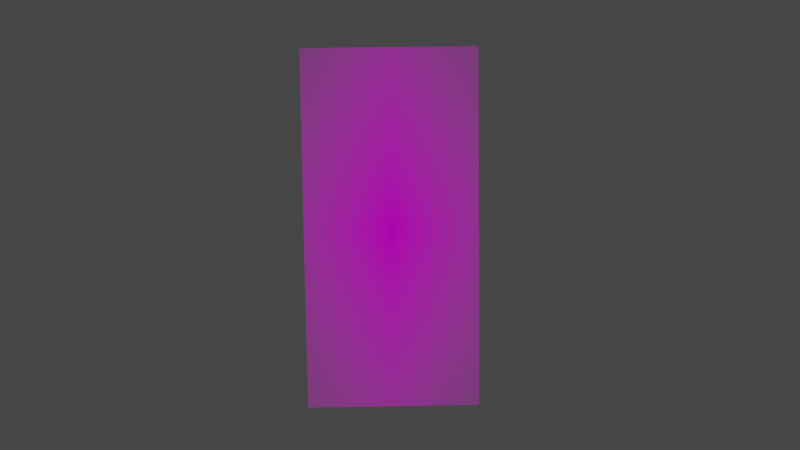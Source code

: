 # Source: Knight.blend  (saved by Blender 2.80.75; exported with 4.5.12 LTS)
import bpy
from mathutils import Matrix  # noqa: F401  (used for matrix-valued properties, if any)

bpy.ops.wm.read_factory_settings(use_empty=True)
scene = bpy.context.scene
scene.name = 'Scene'

# ---- collections
col_collection = bpy.data.collections.new('Collection'); scene.collection.children.link(col_collection)

# ---- images (referenced by path relative to the original .blend; pixels are not part of the script)
import os
ASSET_DIR = os.environ.get("B2B_ASSET_DIR", "")  # directory of the original .blend (textures are referenced by path, not embedded)
HERE = os.path.dirname(os.path.abspath(__file__))  # packed textures are extracted next to this script under _unpacked/

def load_image(name, relpath, width, height, colorspace="sRGB"):
    """Load a texture the original file referenced (path relative to the .blend, or extracted next to this script)."""
    p = next((c for c in (os.path.join(HERE, relpath), os.path.join(ASSET_DIR, relpath)) if relpath and os.path.exists(c)), "")
    if p:
        img = bpy.data.images.load(p, check_existing=True)
        img.name = name
    else:  # same state as the original file: an image datablock whose file is absent (Cycles renders it pink)
        img = bpy.data.images.new(name, width, height)
        img.source = "FILE"
        img.filepath = "//" + (relpath or name)
    img.colorspace_settings.name = colorspace
    return img
img_knight_jpg = load_image('knight.jpg', 'knight.jpg', 1024, 1024, 'sRGB')

# ---- materials (node trees are filled in below, after node groups)
mat_knight = bpy.data.materials.new('knight')
mat_knight.use_transparent_shadow = False

# ---- node groups
ng_auto_smooth = bpy.data.node_groups.new('Auto Smooth', 'GeometryNodeTree')
_s = ng_auto_smooth.interface.new_socket(name='Geometry', in_out='OUTPUT', socket_type='NodeSocketGeometry')
_s = ng_auto_smooth.interface.new_socket(name='Geometry', in_out='INPUT', socket_type='NodeSocketGeometry')
_s = ng_auto_smooth.interface.new_socket(name='Angle', in_out='INPUT', socket_type='NodeSocketFloat')
_s.subtype = 'ANGLE'
_s.min_value = 0.0
_s.max_value = 3.142
ng_auto_smooth.is_modifier = True
_N = ng_auto_smooth.nodes; _L = ng_auto_smooth.links
n0 = _N.new('NodeGroupOutput'); n0.name = 'Group Output'; n0.location = (480, -100)
n1 = _N.new('NodeGroupInput'); n1.name = 'Group Input'; n1.location = (-420, -300)
n2 = _N.new('NodeGroupInput'); n2.name = 'Group Input.001'; n2.location = (-60, -100)
n3 = _N.new('GeometryNodeSetShadeSmooth'); n3.name = 'Set Shade Smooth'; n3.location = (120, -100)
n3.domain = 'EDGE'
n4 = _N.new('GeometryNodeSetShadeSmooth'); n4.name = 'Set Shade Smooth.001'; n4.location = (300, -100)
n5 = _N.new('GeometryNodeInputMeshEdgeAngle'); n5.name = 'Edge Angle'; n5.location = (-420, -220)
n6 = _N.new('GeometryNodeInputEdgeSmooth'); n6.name = 'Is Edge Smooth'; n6.location = (-60, -160)
n7 = _N.new('GeometryNodeInputShadeSmooth'); n7.name = 'Is Face Smooth'; n7.location = (-240, -340)
n8 = _N.new('FunctionNodeBooleanMath'); n8.name = 'Boolean Math'; n8.location = (-60, -220)
n9 = _N.new('FunctionNodeCompare'); n9.name = 'Compare'; n9.location = (-240, -180)
n9.operation = 'LESS_EQUAL'
_L.new(n5.outputs[0], n9.inputs[0])
_L.new(n4.outputs[0], n0.inputs[0])
_L.new(n1.outputs[1], n9.inputs[1])
_L.new(n9.outputs[0], n8.inputs[0])
_L.new(n7.outputs[0], n8.inputs[1])
_L.new(n2.outputs[0], n3.inputs[0])
_L.new(n6.outputs[0], n3.inputs[1])
_L.new(n3.outputs[0], n4.inputs[0])
_L.new(n8.outputs[0], n3.inputs[2])
n0.is_active_output = True

# ---- material node trees
mat_knight.use_nodes = True; mat_knight.node_tree.nodes.clear()
_N = mat_knight.node_tree.nodes; _L = mat_knight.node_tree.links
n0 = _N.new('ShaderNodeOutputMaterial'); n0.name = 'Material Output'; n0.location = (300, 300)
n1 = _N.new('ShaderNodeTexImage'); n1.name = 'Image Texture'; n1.location = (-400, 60)
n1.image = img_knight_jpg
n1.extension = 'CLIP'
n2 = _N.new('ShaderNodeBsdfDiffuse'); n2.name = 'Diffuse BSDF'; n2.location = (-200, 60)
n3 = _N.new('ShaderNodeBsdfTransparent'); n3.name = 'Transparent BSDF'; n3.location = (-200, 240)
n4 = _N.new('ShaderNodeMixShader'); n4.name = 'Mix Shader'; n4.location = (0, 300)
_L.new(n1.outputs[0], n2.inputs[0])
_L.new(n1.outputs[1], n4.inputs[0])
_L.new(n3.outputs[0], n4.inputs[1])
_L.new(n2.outputs[0], n4.inputs[2])
_L.new(n4.outputs[0], n0.inputs[0])
n0.is_active_output = True

# ---- world
world_world = bpy.data.worlds.new('World'); scene.world = world_world
world_world.use_nodes = True; world_world.node_tree.nodes.clear()
_N = world_world.node_tree.nodes; _L = world_world.node_tree.links
n0 = _N.new('ShaderNodeOutputWorld'); n0.name = 'World Output'; n0.location = (300, 300)
n1 = _N.new('ShaderNodeBackground'); n1.name = 'Background'; n1.location = (10, 300)
n1.inputs[0].default_value = (0.05088, 0.05088, 0.05088, 1.0)
_L.new(n1.outputs[0], n0.inputs[0])
n0.is_active_output = True
world_world.color = (0.05088, 0.05088, 0.05088)
world_world.use_sun_shadow = False
world_world.sun_shadow_jitter_overblur = 0.0

# ---- cameras
cam_camera = bpy.data.cameras.new('Camera')
cam_camera.clip_end = 100.0
cam_camera.ortho_scale = 7.314

# ---- lights
light_light = bpy.data.lights.new('Light', 'POINT')
light_light.transmission_factor = 0.0
light_light.energy = 1000.0
light_light.shadow_soft_size = 0.1
light_light.shadow_maximum_resolution = 0.006
light_light.use_absolute_resolution = True

# ---- meshes
me_cube = bpy.data.meshes.new('Cube')
me_cube.from_pydata([(-0.015, -0.002665, 0.06816), (-0.015, -0.007087, 0.07866), (-0.015, -0.001322, 0.06898), (-0.015, -0.005425, 0.08066), (0.015, -0.002665, 0.06816), (0.015, -0.007087, 0.07866), (0.015, -0.001322, 0.06898), (0.015, -0.005425, 0.08066)], [], [(0, 1, 3, 2), (2, 3, 7, 6), (6, 7, 5, 4), (4, 5, 1, 0), (2, 6, 4, 0), (7, 3, 1, 5)])
_uv = me_cube.uv_layers.new(name='UVMap')
_uv.uv.foreach_set('vector', [0.375, 0.0, 0.625, 0.0, 0.625, 0.25, 0.375, 0.25, 0.375, 0.25, 0.625, 0.25, 0.625, 0.5, 0.375, 0.5, 0.375, 0.5, 0.625, 0.5, 0.625, 0.75, 0.375, 0.75, 0.375, 0.75, 0.625, 0.75, 0.625, 1.0, 0.375, 1.0, 0.125, 0.5, 0.375, 0.5, 0.375, 0.75, 0.125, 0.75, 0.625, 0.5, 0.875, 0.5, 0.875, 0.75, 0.625, 0.75])
me_cube.use_remesh_preserve_volume = False
me_cube.use_remesh_preserve_attributes = False
me_cube.use_mirror_vertex_groups = False
me_cube.update()
me_knight = bpy.data.meshes.new('knight')
me_knight.from_pydata([(-0.2412, -0.5, 0.0), (0.2412, -0.5, 0.0), (-0.2412, 0.5, 0.0), (0.2412, 0.5, 0.0)], [], [(0, 1, 3, 2)])
_uv = me_knight.uv_layers.new(name='UVMap')
_uv.uv.foreach_set('vector', [0.0, 0.0, 1.0, 0.0, 1.0, 1.0, 0.0, 1.0])
me_knight.materials.append(mat_knight)
me_knight.use_remesh_preserve_volume = False
me_knight.use_remesh_preserve_attributes = False
me_knight.use_mirror_vertex_groups = False
me_knight.update()
me_knight_mesh = bpy.data.meshes.new('Knight Mesh')
me_knight_mesh.from_pydata([(2.302e-10, 0.01725, 0.0066), (0.0122, 0.0122, 0.0066), (0.01725, 1.9e-09, 0.0066), (0.0122, -0.0122, 0.0066), (-5.391e-09, -0.01725, 0.0066), (0.0, 0.0147, 0.02074), (0.009458, 0.01039, 0.02074), (0.01376, 3.023e-07, 0.02074), (0.009458, -0.01039, 0.02074), (0.0, -0.0147, 0.02074), (2.764e-10, 0.0184, 0.01074), (0.01301, 0.01301, 0.01074), (0.0184, 1.742e-09, 0.01074), (0.01301, -0.01301, 0.01074), (-5.82e-09, -0.0184, 0.01074), (-8.584e-10, 0.01875, 0.0), (0.0, 0.01905, 0.005683), (0.01347, 0.01347, 0.005683), (0.01326, 0.01326, 0.0), (0.01905, 1.438e-09, 0.005683), (0.01875, 7.183e-10, 0.0), (0.01347, -0.01347, 0.005683), (0.01326, -0.01326, 0.0), (-6.206e-09, -0.01905, 0.005683), (-6.114e-09, -0.01875, 0.0), (0.0, 0.0134, 0.01714), (0.009474, 0.009472, 0.01714), (0.0134, 2.162e-07, 0.01714), (0.009474, -0.009472, 0.01714), (0.0, -0.0134, 0.01714), (0.0, 0.01198, 0.0222), (0.008918, 0.008474, 0.0222), (0.01243, 3.021e-07, 0.0222), (0.008918, -0.008473, 0.0222), (0.0, -0.01198, 0.0222), (0.0, 0.01713, 0.0251), (0.005405, 0.01212, 0.0251), (0.01042, 3.025e-07, 0.02382), (0.005405, -0.01212, 0.0251), (0.0, -0.01713, 0.0251), (0.0, 0.001849, 0.05153), (0.004073, -0.001121, 0.05153), (0.007044, -0.008292, 0.05153), (0.004073, -0.01546, 0.05153), (0.0, -0.01843, 0.05153), (0.0, 0.003097, 0.0521), (0.004265, 0.0001195, 0.05364), (0.007438, -0.006186, 0.058), (0.004265, -0.01249, 0.06237), (0.0, -0.0151, 0.06418), (0.0, 0.004297, 0.05244), (0.004746, 0.002383, 0.05543), (0.008435, -0.001799, 0.06332), (0.004746, -0.00598, 0.07385), (0.0, -0.008534, 0.07385), (0.0, 0.005513, 0.05248), (0.004342, 0.004505, 0.05535), (0.007545, 0.002955, 0.06296), (0.004342, -0.0001068, 0.07353), (0.0, 3.841e-05, 0.07353), (0.0, 0.008972, 0.05283), (0.004321, 0.008425, 0.0555), (0.007502, 0.006885, 0.06305), (0.004321, 0.005345, 0.07349), (0.0, 0.005164, 0.07345), (0.0, 0.01233, 0.05286), (0.003594, 0.01214, 0.05453), (0.005945, 0.011, 0.06011), (0.003594, 0.00986, 0.0676), (0.0, 0.009388, 0.06801), (0.0, 0.01792, 0.05289), (0.001235, 0.01846, 0.05388), (0.001913, 0.01831, 0.05681), (0.000643, 0.01881, 0.05872), (0.0, 0.01718, 0.06117), (0.002373, -0.007257, 0.07385), (0.002171, -3.422e-05, 0.07353), (0.004265, -0.0004559, 0.07874), (0.004746, -0.00598, 0.07385), (0.002373, -0.007257, 0.07385), (0.002094, -0.0003833, 0.07874), (0.004361, -0.001558, 0.07833), (0.002149, -0.001754, 0.07833), (0.0, 0.01865, 0.05457), (0.0, 0.019, 0.05872), (0.005645, 0.001139, 0.06923), (0.005664, 0.005995, 0.06911), (0.00467, 0.0002072, 0.07244), (0.004856, 0.005604, 0.07078), (0.005648, 0.002118, 0.06923), (0.00469, 0.0009555, 0.07142), (0.005054, 0.001891, 0.0693), (0.00507, 0.005585, 0.06918), (0.0043, 0.005213, 0.07073), (0.004141, 0.000784, 0.07134)], [], [(19, 20, 18, 17), (3, 2, 12, 13), (14, 4, 3, 13), (27, 12, 11, 26), (29, 14, 13, 28), (12, 2, 1, 11), (4, 23, 21, 3), (3, 21, 19, 2), (21, 22, 20, 19), (26, 11, 10, 25), (28, 13, 12, 27), (23, 24, 22, 21), (1, 17, 16, 0), (2, 19, 17, 1), (11, 1, 0, 10), (17, 18, 15, 16), (8, 28, 27, 7), (6, 26, 25, 5), (9, 29, 28, 8), (7, 27, 26, 6), (7, 6, 31, 32), (9, 8, 33, 34), (6, 5, 30, 31), (8, 7, 32, 33), (33, 32, 37, 38), (32, 31, 36, 37), (34, 33, 38, 39), (31, 30, 35, 36), (36, 35, 40, 41), (38, 37, 42, 43), (37, 36, 41, 42), (39, 38, 43, 44), (41, 40, 45, 46), (43, 42, 47, 48), (42, 41, 46, 47), (44, 43, 48, 49), (46, 45, 50, 51), (48, 47, 52, 53), (47, 46, 51, 52), (49, 48, 53, 75, 54), (51, 50, 55, 56), (53, 52, 57, 85, 87, 58), (52, 51, 56, 57), (53, 58, 77, 81, 78), (59, 76, 58, 63, 64), (56, 55, 60, 61), (85, 57, 62, 86, 89), (57, 56, 61, 62), (62, 61, 66, 67), (64, 63, 68, 69), (61, 60, 65, 66), (63, 88, 86, 62, 67, 68), (67, 66, 71, 72), (69, 68, 73, 74), (66, 65, 70, 71), (68, 67, 72, 73), (72, 71, 73), (54, 75, 76, 59), (82, 81, 77, 80), (58, 76, 80, 77), (76, 75, 79, 82, 80), (75, 53, 78, 79), (79, 78, 81, 82), (18, 20, 22, 24, 15), (73, 71, 83, 84), (73, 84, 74), (71, 70, 83), (88, 90, 94, 93), (58, 87, 90, 88, 63), (87, 85, 89, 90), (94, 91, 92, 93), (90, 89, 91, 94), (86, 88, 93, 92), (89, 86, 92, 91)])
_uv = me_knight_mesh.uv_layers.new(name='UVMap')
_uv.uv.foreach_set('vector', [0.75, 0.5334, 0.9725, 0.25, 0.9073, 0.4073, 0.875, 0.5334, 0.625, 0.6766, 0.75, 0.6766, 0.75, 0.7749, 0.625, 0.7749, 0.5, 0.7749, 0.5, 0.6766, 0.625, 0.6766, 0.625, 0.7749, 0.75, 0.9117, 0.75, 0.7749, 0.875, 0.7749, 0.875, 0.9117, 0.5, 0.9117, 0.5, 0.7749, 0.625, 0.7749, 0.625, 0.9117, 0.75, 0.7749, 0.75, 0.6766, 0.875, 0.6766, 0.875, 0.7749, 0.5, 0.6766, 0.5, 0.5334, 0.625, 0.5334, 0.625, 0.6766, 0.625, 0.6766, 0.625, 0.5334, 0.75, 0.5334, 0.75, 0.6766, 0.625, 0.5334, 0.9073, 0.09268, 0.9725, 0.25, 0.75, 0.5334, 0.875, 0.9117, 0.875, 0.7749, 0.9999, 0.7749, 0.9984, 0.9117, 0.625, 0.9117, 0.625, 0.7749, 0.75, 0.7749, 0.75, 0.9117, 0.5, 0.5334, 0.75, 0.02751, 0.9073, 0.09268, 0.625, 0.5334, 0.875, 0.6766, 0.875, 0.5334, 1.0, 0.5334, 1.0, 0.6766, 0.75, 0.6766, 0.75, 0.5334, 0.875, 0.5334, 0.875, 0.6766, 0.875, 0.7749, 0.875, 0.6766, 1.0, 0.6766, 0.9999, 0.7749, 0.875, 0.5334, 0.9073, 0.4073, 0.75, 0.4725, 1.0, 0.5334, 0.625, 0.9667, 0.625, 0.9117, 0.75, 0.9117, 0.75, 0.9667, 0.875, 0.9667, 0.875, 0.9117, 0.9984, 0.9117, 1.0, 0.9667, 0.5, 0.9667, 0.5, 0.9117, 0.625, 0.9117, 0.625, 0.9667, 0.75, 0.9667, 0.75, 0.9117, 0.875, 0.9117, 0.875, 0.9667, 0.75, 0.9667, 0.875, 0.9667, 0.875, 0.9667, 0.75, 0.9667, 0.5, 0.9667, 0.625, 0.9667, 0.625, 0.9667, 0.5, 0.9667, 0.875, 0.9667, 1.0, 0.9667, 1.0, 0.9667, 0.875, 0.9667, 0.625, 0.9667, 0.75, 0.9667, 0.75, 0.9667, 0.625, 0.9667, 0.625, 0.9667, 0.75, 0.9667, 0.75, 0.9667, 0.625, 0.9667, 0.75, 0.9667, 0.875, 0.9667, 0.875, 0.9667, 0.75, 0.9667, 0.5, 0.9667, 0.625, 0.9667, 0.625, 0.9667, 0.5, 0.9667, 0.875, 0.9667, 1.0, 0.9667, 1.0, 0.9667, 0.875, 0.9667, 0.875, 0.9667, 1.0, 0.9667, 1.0, 0.9667, 0.875, 0.9667, 0.625, 0.9667, 0.75, 0.9667, 0.75, 0.9667, 0.625, 0.9667, 0.75, 0.9667, 0.875, 0.9667, 0.875, 0.9667, 0.75, 0.9667, 0.5, 0.9667, 0.625, 0.9667, 0.625, 0.9667, 0.5, 0.9667, 0.875, 0.9667, 1.0, 0.9667, 1.0, 0.9667, 0.875, 0.9667, 0.625, 0.9667, 0.75, 0.9667, 0.75, 0.9667, 0.625, 0.9667, 0.75, 0.9667, 0.875, 0.9667, 0.875, 0.9667, 0.75, 0.9667, 0.5, 0.9667, 0.625, 0.9667, 0.625, 0.9667, 0.5, 0.9667, 0.875, 0.9667, 1.0, 0.9667, 1.0, 0.9667, 0.875, 0.9667, 0.625, 0.9667, 0.75, 0.9667, 0.75, 0.9667, 0.625, 0.9667, 0.75, 0.9667, 0.875, 0.9667, 0.875, 0.9667, 0.75, 0.9667, 0.5, 0.9667, 0.625, 0.9667, 0.625, 0.9667, 0.5625, 0.9667, 0.5, 0.9667, 0.875, 0.9667, 1.0, 0.9667, 1.0, 0.9667, 0.875, 0.9667, 0.625, 0.9667, 0.75, 0.9667, 0.75, 0.9667, 0.6758, 0.9667, 0.6378, 0.9667, 0.625, 0.9667, 0.75, 0.9667, 0.875, 0.9667, 0.875, 0.9667, 0.75, 0.9667, 0.625, 0.9667, 0.625, 0.9667, 0.625, 0.9667, 0.6244, 0.9667, 0.625, 0.9667, 0.5, 0.9667, 0.5625, 0.9667, 0.625, 0.9667, 0.625, 0.9667, 0.5, 0.9667, 0.875, 0.9667, 1.0, 0.9667, 1.0, 0.9667, 0.875, 0.9667, 0.6758, 0.9667, 0.75, 0.9667, 0.75, 0.9667, 0.6778, 0.9667, 0.6762, 0.9667, 0.75, 0.9667, 0.875, 0.9667, 0.875, 0.9667, 0.75, 0.9667, 0.75, 0.9667, 0.875, 0.9667, 0.875, 0.9667, 0.75, 0.9667, 0.5, 0.9667, 0.625, 0.9667, 0.625, 0.9667, 0.5, 0.9667, 0.875, 0.9667, 1.0, 0.9667, 1.0, 0.9667, 0.875, 0.9667, 0.625, 0.9667, 0.6461, 0.9667, 0.6778, 0.9667, 0.75, 0.9667, 0.75, 0.9667, 0.625, 0.9667, 0.75, 0.9667, 0.875, 0.9667, 0.875, 0.9667, 0.75, 0.9667, 0.5, 0.9667, 0.625, 0.9667, 0.625, 0.9667, 0.5, 0.9667, 0.875, 0.9667, 1.0, 0.9667, 1.0, 0.9667, 0.875, 0.9667, 0.625, 0.9667, 0.75, 0.9667, 0.75, 0.9667, 0.625, 0.9667, 0.75, 0.9667, 0.875, 0.9667, 0.625, 0.9667, 0.5, 0.9667, 0.5625, 0.9667, 0.5625, 0.9667, 0.5, 0.9667, 0.5633, 0.9667, 0.6244, 0.9667, 0.625, 0.9667, 0.5625, 0.9667, 0.625, 0.9667, 0.5625, 0.9667, 0.5625, 0.9667, 0.625, 0.9667, 0.5625, 0.9667, 0.5625, 0.9667, 0.5625, 0.9667, 0.5633, 0.9667, 0.5625, 0.9667, 0.5625, 0.9667, 0.625, 0.9667, 0.625, 0.9667, 0.5625, 0.9667, 0.5625, 0.9667, 0.625, 0.9667, 0.6244, 0.9667, 0.5633, 0.9667, 0.9073, 0.4073, 0.9725, 0.25, 0.9073, 0.09268, 0.75, 0.02751, 0.75, 0.4725, 0.625, 0.9667, 0.875, 0.9667, 0.875, 0.9667, 0.625, 0.9667, 0.625, 0.9667, 0.625, 0.9667, 0.5, 0.9667, 0.875, 0.9667, 1.0, 0.9667, 0.875, 0.9667, 0.6461, 0.9667, 0.6387, 0.9667, 0.6387, 0.9667, 0.6461, 0.9667, 0.625, 0.9667, 0.6378, 0.9667, 0.6387, 0.9667, 0.6461, 0.9667, 0.625, 0.9667, 0.6378, 0.9667, 0.6758, 0.9667, 0.6762, 0.9667, 0.6387, 0.9667, 0.6387, 0.9667, 0.6762, 0.9667, 0.6778, 0.9667, 0.6461, 0.9667, 0.6387, 0.9667, 0.6762, 0.9667, 0.6762, 0.9667, 0.6387, 0.9667, 0.6778, 0.9667, 0.6461, 0.9667, 0.6461, 0.9667, 0.6778, 0.9667, 0.6762, 0.9667, 0.6778, 0.9667, 0.6778, 0.9667, 0.6762, 0.9667])
me_knight_mesh.use_remesh_preserve_volume = False
me_knight_mesh.use_remesh_preserve_attributes = False
me_knight_mesh.use_mirror_vertex_groups = False
me_knight_mesh.update()
me_knight_mesh_001 = bpy.data.meshes.new('Knight Mesh.001')
me_knight_mesh_001.from_pydata([(0.006062, 0.008474, 0.0222), (0.009571, 3.021e-07, 0.0222), (0.006062, -0.008473, 0.0222), (0.006861, 0.01292, 0.02512), (0.01221, 3.025e-07, 0.02375), (0.006861, -0.01292, 0.02512), (0.004734, -0.001121, 0.05153), (0.008185, -0.008292, 0.05153), (0.004734, -0.01546, 0.05153), (0.003353, 0.0001195, 0.05364), (0.005848, -0.006186, 0.058), (0.003353, -0.01249, 0.06237), (0.005515, 0.002383, 0.05543), (0.009802, -0.001799, 0.06332), (0.005515, -0.00785, 0.07385), (0.005045, 0.003483, 0.05535), (0.008767, 0.002955, 0.06296), (0.005045, -0.0001068, 0.07353), (0.005887, 0.006465, 0.0555), (0.008718, 0.006885, 0.06305), (0.005022, 0.005345, 0.07349), (0.006272, 0.01214, 0.05453), (0.006909, 0.011, 0.06011), (0.004176, 0.00986, 0.0676), (0.0035, 0.01846, 0.05388), (0.002223, 0.01831, 0.05875), (0.0007472, 0.01881, 0.05872), (0.002523, -3.422e-05, 0.07353), (0.004956, -0.0004559, 0.07874), (0.005515, -0.00598, 0.07385), (0.002758, -0.007257, 0.07385), (0.002433, -0.0003833, 0.07874), (0.005067, -0.001558, 0.07833), (0.002498, -0.001754, 0.07833), (0.00656, 0.001139, 0.06923), (0.006269, 0.005811, 0.06911), (0.005427, 0.0002072, 0.07244), (0.00528, 0.005604, 0.07078), (0.006563, 0.002118, 0.06923), (0.00545, 0.0009555, 0.07142), (0.005873, 0.001891, 0.0693), (0.005891, 0.005585, 0.06918), (0.004997, 0.005213, 0.07073), (0.004812, 0.000784, 0.07134), (-1.299e-11, 0.01362, 0.01801), (-0.0136, 2.262e-07, 0.01801), (-0.009615, -0.009616, 0.01801), (-1.299e-11, -0.01362, 0.01801), (0.0, 0.01198, 0.0222), (-0.006062, 0.008474, 0.0222), (-0.009571, 3.021e-07, 0.0222), (-0.006062, -0.008473, 0.0222), (0.0, -0.01198, 0.0222), (0.0, 0.01827, 0.02512), (-0.006861, 0.01292, 0.02512), (-0.01221, 3.025e-07, 0.02375), (-0.006861, -0.01292, 0.02512), (0.0, -0.01892, 0.02523), (6.808e-11, 0.0002172, 0.05148), (-0.004734, -0.001121, 0.05153), (-0.008185, -0.008292, 0.05153), (-0.004734, -0.01546, 0.05153), (6.808e-11, -0.02162, 0.05294), (6.764e-11, 0.004714, 0.05096), (-0.003353, 0.0001195, 0.05364), (-0.005848, -0.006186, 0.058), (-0.003353, -0.01249, 0.06237), (6.764e-11, -0.01703, 0.06637), (6.808e-11, 0.00628, 0.05061), (-0.005515, 0.002383, 0.05543), (-0.009802, -0.001799, 0.06332), (-0.005515, -0.00785, 0.07385), (6.808e-11, -0.01041, 0.07494), (6.808e-11, 0.007704, 0.0506), (-0.005045, 0.003483, 0.05535), (-0.008767, 0.002955, 0.06296), (-0.005045, -0.0001068, 0.07353), (6.808e-11, 3.841e-05, 0.07353), (6.808e-11, 0.01069, 0.05059), (-0.005887, 0.006465, 0.0555), (-0.008718, 0.006885, 0.06305), (-0.005022, 0.005345, 0.07349), (6.808e-11, 0.005164, 0.07345), (6.808e-11, 0.01421, 0.05119), (-0.006272, 0.01214, 0.05453), (-0.006909, 0.011, 0.06011), (-0.004176, 0.00986, 0.0676), (6.808e-11, 0.009388, 0.06801), (6.808e-11, 0.01839, 0.05164), (-0.0035, 0.01846, 0.05388), (-0.002223, 0.01831, 0.05875), (-0.0007472, 0.01881, 0.05872), (6.808e-11, 0.01718, 0.06117), (-0.002758, -0.007257, 0.07385), (-0.002523, -3.422e-05, 0.07353), (-0.004956, -0.0004559, 0.07874), (-0.005515, -0.00598, 0.07385), (-0.002433, -0.0003833, 0.07874), (-0.005067, -0.001558, 0.07833), (-0.002498, -0.001754, 0.07833), (6.808e-11, 0.01865, 0.05457), (6.808e-11, 0.019, 0.05872), (-0.00656, 0.001139, 0.06923), (-0.006269, 0.005811, 0.06911), (-0.005427, 0.0002072, 0.07244), (-0.00528, 0.005604, 0.07078), (-0.006563, 0.002118, 0.06923), (-0.00545, 0.0009555, 0.07142), (-0.005873, 0.001891, 0.0693), (-0.005891, 0.005585, 0.06918), (-0.004997, 0.005213, 0.07073), (-0.004812, 0.000784, 0.07134), (2.279e-10, 0.01708, 0.00605), (0.01208, 0.01208, 0.00605), (0.01708, 1.882e-09, 0.00605), (0.01208, -0.01208, 0.00605), (-5.338e-09, -0.01708, 0.00605), (-0.01208, -0.01208, 0.00605), (-0.01708, 1.709e-08, 0.00605), (-0.01208, 0.01208, 0.00605), (4.484e-10, 0.02329, 0.01071), (0.01647, 0.01647, 0.01071), (0.02329, 6.932e-10, 0.01071), (0.01647, -0.01647, 0.01071), (-7.266e-09, -0.02329, 0.01071), (-0.01647, -0.01647, 0.01071), (-0.02329, 2.151e-08, 0.01071), (-0.01647, 0.01647, 0.01071), (-8.977e-10, 0.02091, 0.0), (-4.394e-11, 0.0212, 0.005665), (0.01499, 0.01499, 0.005665), (0.01479, 0.01479, 0.0), (0.0212, 9.411e-10, 0.005665), (0.02091, 1.289e-10, 0.0), (0.01499, -0.01499, 0.005665), (0.01479, -0.01479, 0.0), (-6.95e-09, -0.0212, 0.005665), (-6.759e-09, -0.02091, 0.0), (-0.01499, -0.01499, 0.005665), (-0.01479, -0.01479, 0.0), (-0.0212, 1.981e-08, 0.005665), (-0.02091, 1.746e-08, 0.0), (-0.01499, 0.01499, 0.005665), (-0.01479, 0.01479, 0.0), (0.009619, 0.009617, 0.01801), (0.0136, 2.14e-07, 0.01801), (0.009619, -0.009616, 0.01801), (-0.009615, 0.009617, 0.01801), (-1.911e-07, -0.01776, 0.0213), (-1.911e-07, 0.01776, 0.0213), (-0.01543, 2.761e-07, 0.0213), (-0.01023, -0.01255, 0.0213), (0.01023, 0.01255, 0.0213), (0.01543, 2.706e-07, 0.0213), (0.01023, -0.01255, 0.0213), (-0.01023, 0.01255, 0.0213)], [], [(153, 152, 0, 1), (148, 154, 2, 52), (152, 149, 48, 0), (154, 153, 1, 2), (2, 1, 4, 5), (1, 0, 3, 4), (52, 2, 5, 57), (0, 48, 53, 3), (3, 53, 58, 6), (5, 4, 7, 8), (4, 3, 6, 7), (57, 5, 8, 62), (6, 58, 63, 9), (8, 7, 10, 11), (7, 6, 9, 10), (62, 8, 11, 67), (9, 63, 68, 12), (11, 10, 13, 14), (10, 9, 12, 13), (67, 11, 14, 30, 72), (12, 68, 73, 15), (14, 13, 16, 34, 36, 17), (13, 12, 15, 16), (14, 17, 28, 32, 29), (77, 27, 17, 20, 82), (15, 73, 78, 18), (34, 16, 19, 35, 38), (16, 15, 18, 19), (19, 18, 21, 22), (82, 20, 23, 87), (18, 78, 83, 21), (20, 37, 35, 19, 22, 23), (22, 21, 24, 25), (87, 23, 26, 92), (21, 83, 88, 24), (23, 22, 25, 26), (25, 24, 26), (72, 30, 27, 77), (33, 32, 28, 31), (17, 27, 31, 28), (27, 30, 33, 31), (30, 14, 29), (30, 29, 32, 33), (26, 24, 100, 101), (26, 101, 92), (24, 88, 100), (37, 39, 43, 42), (17, 36, 39, 37, 20), (36, 34, 38, 39), (43, 40, 41, 42), (39, 38, 40, 43), (35, 37, 42, 41), (38, 35, 41, 40), (150, 50, 49, 155), (148, 52, 51, 151), (155, 49, 48, 149), (151, 51, 50, 150), (51, 56, 55, 50), (50, 55, 54, 49), (52, 57, 56, 51), (49, 54, 53, 48), (54, 59, 58, 53), (56, 61, 60, 55), (55, 60, 59, 54), (57, 62, 61, 56), (59, 64, 63, 58), (61, 66, 65, 60), (60, 65, 64, 59), (62, 67, 66, 61), (64, 69, 68, 63), (66, 71, 70, 65), (65, 70, 69, 64), (67, 72, 93, 71, 66), (69, 74, 73, 68), (71, 76, 104, 102, 75, 70), (70, 75, 74, 69), (71, 96, 98, 95, 76), (77, 82, 81, 76, 94), (74, 79, 78, 73), (102, 106, 103, 80, 75), (75, 80, 79, 74), (80, 85, 84, 79), (82, 87, 86, 81), (79, 84, 83, 78), (81, 86, 85, 80, 103, 105), (85, 90, 89, 84), (87, 92, 91, 86), (84, 89, 88, 83), (86, 91, 90, 85), (90, 91, 89), (72, 77, 94, 93), (99, 97, 95, 98), (76, 95, 97, 94), (94, 97, 99, 93), (93, 96, 71), (93, 99, 98, 96), (91, 101, 100, 89), (91, 92, 101), (89, 100, 88), (105, 110, 111, 107), (76, 81, 105, 107, 104), (104, 107, 106, 102), (111, 110, 109, 108), (107, 111, 108, 106), (103, 109, 110, 105), (106, 108, 109, 103), (132, 133, 131, 130), (115, 114, 122, 123), (124, 116, 115, 123), (145, 122, 121, 144), (125, 117, 116, 124), (118, 117, 125, 126), (47, 124, 123, 146), (127, 119, 118, 126), (46, 125, 124, 47), (112, 119, 127, 120), (147, 127, 126, 45), (122, 114, 113, 121), (142, 119, 112, 129), (119, 142, 140, 118), (118, 140, 138, 117), (117, 138, 136, 116), (116, 136, 134, 115), (115, 134, 132, 114), (134, 135, 133, 132), (144, 121, 120, 44), (147, 44, 120, 127), (45, 126, 125, 46), (146, 123, 122, 145), (128, 131, 133, 135, 137, 139, 141, 143), (136, 137, 135, 134), (138, 139, 137, 136), (140, 141, 139, 138), (142, 143, 141, 140), (129, 128, 143, 142), (113, 130, 129, 112), (114, 132, 130, 113), (121, 113, 112, 120), (130, 131, 128, 129), (46, 151, 150, 45), (147, 155, 149, 44), (47, 148, 151, 46), (45, 150, 155, 147), (146, 145, 153, 154), (144, 44, 149, 152), (47, 146, 154, 148), (145, 144, 152, 153)])
me_knight_mesh_001.polygons.foreach_set('use_smooth', [True] * 147)
_k = {(5, 57): 1.0, (4, 5): 1.0, (3, 4): 1.0, (3, 53): 1.0, (53, 58): 1.0, (3, 6): 1.0, (4, 7): 1.0, (5, 8): 1.0, (57, 62): 1.0, (6, 9): 1.0, (7, 10): 1.0, (8, 11): 1.0, (62, 67): 1.0, (9, 12): 1.0, (10, 13): 1.0, (11, 14): 1.0, (67, 72): 1.0, (28, 31): 0.54902, (35, 38): 1.0, (35, 37): 1.0, (37, 39): 1.0, (38, 39): 1.0, (40, 41): 1.0, (41, 42): 1.0, (42, 43): 1.0, (40, 43): 1.0, (39, 43): 0.78824, (37, 42): 0.34902, (38, 40): 1.0, (35, 41): 1.0, (46, 47): 0.49804, (45, 46): 0.49804, (56, 57): 1.0, (55, 56): 1.0, (54, 55): 1.0, (53, 54): 1.0, (54, 59): 1.0, (55, 60): 1.0, (56, 61): 1.0, (59, 64): 1.0, (60, 65): 1.0, (61, 66): 1.0, (64, 69): 1.0, (65, 70): 1.0, (66, 71): 1.0, (93, 94): 1.0, (95, 97): 0.54902, (103, 106): 1.0, (103, 105): 1.0, (105, 107): 1.0, (106, 107): 1.0, (108, 109): 1.0, (109, 110): 1.0, (110, 111): 1.0, (108, 111): 1.0, (107, 111): 0.78824, (105, 110): 0.34902, (106, 108): 1.0, (103, 109): 1.0, (129, 130): 0.29804, (128, 131): 1.0, (130, 132): 0.29804, (131, 133): 1.0, (132, 134): 0.29804, (133, 135): 1.0, (134, 136): 0.29804, (135, 137): 1.0, (136, 138): 0.29804, (137, 139): 1.0, (138, 140): 0.29804, (139, 141): 1.0, (140, 142): 0.29804, (141, 143): 1.0, (129, 142): 0.29804, (128, 143): 1.0, (145, 146): 0.49804, (144, 145): 0.49804, (47, 146): 0.49804, (44, 144): 0.49804, (27, 30): 1.0, (45, 147): 0.49804, (44, 147): 0.49804, (150, 151): 0.22745, (149, 155): 0.22745, (148, 151): 0.22745, (150, 155): 0.22745, (153, 154): 0.22745, (149, 152): 0.22745, (148, 154): 0.22745, (152, 153): 0.22745}
me_knight_mesh_001.attributes.new('crease_edge', 'FLOAT', 'EDGE').data.foreach_set('value', [_k.get((min(e.vertices), max(e.vertices)), 0.0) for e in me_knight_mesh_001.edges])
_uv = me_knight_mesh_001.uv_layers.new(name='UVMap')
_uv.uv.foreach_set('vector', [0.75, 0.9667, 0.8757, 0.9667, 0.875, 0.9667, 0.75, 0.9667, 0.5012, 0.9667, 0.6243, 0.9667, 0.625, 0.9667, 0.5, 0.9667, 0.8757, 0.9667, 0.9988, 0.9667, 1.0, 0.9667, 0.875, 0.9667, 0.6243, 0.9667, 0.75, 0.9667, 0.75, 0.9667, 0.625, 0.9667, 0.625, 0.9667, 0.75, 0.9667, 0.75, 0.9667, 0.625, 0.9667, 0.75, 0.9667, 0.875, 0.9667, 0.875, 0.9667, 0.75, 0.9667, 0.5, 0.9667, 0.625, 0.9667, 0.625, 0.9667, 0.5, 0.9667, 0.875, 0.9667, 1.0, 0.9667, 1.0, 0.9667, 0.875, 0.9667, 0.875, 0.9667, 1.0, 0.9667, 1.0, 0.9667, 0.875, 0.9667, 0.625, 0.9667, 0.75, 0.9667, 0.75, 0.9667, 0.625, 0.9667, 0.75, 0.9667, 0.875, 0.9667, 0.875, 0.9667, 0.75, 0.9667, 0.5, 0.9667, 0.625, 0.9667, 0.625, 0.9667, 0.5, 0.9667, 0.875, 0.9667, 1.0, 0.9667, 1.0, 0.9667, 0.875, 0.9667, 0.625, 0.9667, 0.75, 0.9667, 0.75, 0.9667, 0.625, 0.9667, 0.75, 0.9667, 0.875, 0.9667, 0.875, 0.9667, 0.75, 0.9667, 0.5, 0.9667, 0.625, 0.9667, 0.625, 0.9667, 0.5, 0.9667, 0.875, 0.9667, 1.0, 0.9667, 1.0, 0.9667, 0.875, 0.9667, 0.625, 0.9667, 0.75, 0.9667, 0.75, 0.9667, 0.625, 0.9667, 0.75, 0.9667, 0.875, 0.9667, 0.875, 0.9667, 0.75, 0.9667, 0.5, 0.9667, 0.625, 0.9667, 0.625, 0.9667, 0.5625, 0.9667, 0.5, 0.9667, 0.875, 0.9667, 1.0, 0.9667, 1.0, 0.9667, 0.875, 0.9667, 0.625, 0.9667, 0.75, 0.9667, 0.75, 0.9667, 0.6758, 0.9667, 0.6378, 0.9667, 0.625, 0.9667, 0.75, 0.9667, 0.875, 0.9667, 0.875, 0.9667, 0.75, 0.9667, 0.625, 0.9667, 0.625, 0.9667, 0.625, 0.9667, 0.6244, 0.9667, 0.625, 0.9667, 0.5, 0.9667, 0.5625, 0.9667, 0.625, 0.9667, 0.625, 0.9667, 0.5, 0.9667, 0.875, 0.9667, 1.0, 0.9667, 1.0, 0.9667, 0.875, 0.9667, 0.6758, 0.9667, 0.75, 0.9667, 0.75, 0.9667, 0.6778, 0.9667, 0.6762, 0.9667, 0.75, 0.9667, 0.875, 0.9667, 0.875, 0.9667, 0.75, 0.9667, 0.75, 0.9667, 0.875, 0.9667, 0.875, 0.9667, 0.75, 0.9667, 0.5, 0.9667, 0.625, 0.9667, 0.625, 0.9667, 0.5, 0.9667, 0.875, 0.9667, 1.0, 0.9667, 1.0, 0.9667, 0.875, 0.9667, 0.625, 0.9667, 0.6461, 0.9667, 0.6778, 0.9667, 0.75, 0.9667, 0.75, 0.9667, 0.625, 0.9667, 0.75, 0.9667, 0.875, 0.9667, 0.875, 0.9667, 0.75, 0.9667, 0.5, 0.9667, 0.625, 0.9667, 0.625, 0.9667, 0.5, 0.9667, 0.875, 0.9667, 1.0, 0.9667, 1.0, 0.9667, 0.875, 0.9667, 0.625, 0.9667, 0.75, 0.9667, 0.75, 0.9667, 0.625, 0.9667, 0.75, 0.9667, 0.875, 0.9667, 0.625, 0.9667, 0.5, 0.9667, 0.5625, 0.9667, 0.5625, 0.9667, 0.5, 0.9667, 0.5633, 0.9667, 0.6244, 0.9667, 0.625, 0.9667, 0.5625, 0.9667, 0.625, 0.9667, 0.5625, 0.9667, 0.5625, 0.9667, 0.625, 0.9667, 0.5625, 0.9667, 0.5625, 0.9667, 0.5633, 0.9667, 0.5625, 0.9667, 0.5625, 0.9667, 0.625, 0.9667, 0.625, 0.9667, 0.5625, 0.9667, 0.625, 0.9667, 0.6244, 0.9667, 0.5633, 0.9667, 0.625, 0.9667, 0.875, 0.9667, 0.875, 0.9667, 0.625, 0.9667, 0.625, 0.9667, 0.625, 0.9667, 0.5, 0.9667, 0.875, 0.9667, 1.0, 0.9667, 0.875, 0.9667, 0.6461, 0.9667, 0.6387, 0.9667, 0.6387, 0.9667, 0.6461, 0.9667, 0.625, 0.9667, 0.6378, 0.9667, 0.6387, 0.9667, 0.6461, 0.9667, 0.625, 0.9667, 0.6378, 0.9667, 0.6758, 0.9667, 0.6762, 0.9667, 0.6387, 0.9667, 0.6387, 0.9667, 0.6762, 0.9667, 0.6778, 0.9667, 0.6461, 0.9667, 0.6387, 0.9667, 0.6762, 0.9667, 0.6762, 0.9667, 0.6387, 0.9667, 0.6778, 0.9667, 0.6461, 0.9667, 0.6461, 0.9667, 0.6778, 0.9667, 0.6762, 0.9667, 0.6778, 0.9667, 0.6778, 0.9667, 0.6762, 0.9667, 0.75, 0.9667, 0.75, 0.9667, 0.875, 0.9667, 0.8757, 0.9667, 0.5012, 0.9667, 0.5, 0.9667, 0.625, 0.9667, 0.6243, 0.9667, 0.8757, 0.9667, 0.875, 0.9667, 1.0, 0.9667, 0.9988, 0.9667, 0.6243, 0.9667, 0.625, 0.9667, 0.75, 0.9667, 0.75, 0.9667, 0.625, 0.9667, 0.625, 0.9667, 0.75, 0.9667, 0.75, 0.9667, 0.75, 0.9667, 0.75, 0.9667, 0.875, 0.9667, 0.875, 0.9667, 0.5, 0.9667, 0.5, 0.9667, 0.625, 0.9667, 0.625, 0.9667, 0.875, 0.9667, 0.875, 0.9667, 1.0, 0.9667, 1.0, 0.9667, 0.875, 0.9667, 0.875, 0.9667, 1.0, 0.9667, 1.0, 0.9667, 0.625, 0.9667, 0.625, 0.9667, 0.75, 0.9667, 0.75, 0.9667, 0.75, 0.9667, 0.75, 0.9667, 0.875, 0.9667, 0.875, 0.9667, 0.5, 0.9667, 0.5, 0.9667, 0.625, 0.9667, 0.625, 0.9667, 0.875, 0.9667, 0.875, 0.9667, 1.0, 0.9667, 1.0, 0.9667, 0.625, 0.9667, 0.625, 0.9667, 0.75, 0.9667, 0.75, 0.9667, 0.75, 0.9667, 0.75, 0.9667, 0.875, 0.9667, 0.875, 0.9667, 0.5, 0.9667, 0.5, 0.9667, 0.625, 0.9667, 0.625, 0.9667, 0.875, 0.9667, 0.875, 0.9667, 1.0, 0.9667, 1.0, 0.9667, 0.625, 0.9667, 0.625, 0.9667, 0.75, 0.9667, 0.75, 0.9667, 0.75, 0.9667, 0.75, 0.9667, 0.875, 0.9667, 0.875, 0.9667, 0.5, 0.9667, 0.5, 0.9667, 0.5625, 0.9667, 0.625, 0.9667, 0.625, 0.9667, 0.875, 0.9667, 0.875, 0.9667, 1.0, 0.9667, 1.0, 0.9667, 0.625, 0.9667, 0.625, 0.9667, 0.6378, 0.9667, 0.6758, 0.9667, 0.75, 0.9667, 0.75, 0.9667, 0.75, 0.9667, 0.75, 0.9667, 0.875, 0.9667, 0.875, 0.9667, 0.625, 0.9667, 0.625, 0.9667, 0.6244, 0.9667, 0.625, 0.9667, 0.625, 0.9667, 0.5, 0.9667, 0.5, 0.9667, 0.625, 0.9667, 0.625, 0.9667, 0.5625, 0.9667, 0.875, 0.9667, 0.875, 0.9667, 1.0, 0.9667, 1.0, 0.9667, 0.6758, 0.9667, 0.6762, 0.9667, 0.6778, 0.9667, 0.75, 0.9667, 0.75, 0.9667, 0.75, 0.9667, 0.75, 0.9667, 0.875, 0.9667, 0.875, 0.9667, 0.75, 0.9667, 0.75, 0.9667, 0.875, 0.9667, 0.875, 0.9667, 0.5, 0.9667, 0.5, 0.9667, 0.625, 0.9667, 0.625, 0.9667, 0.875, 0.9667, 0.875, 0.9667, 1.0, 0.9667, 1.0, 0.9667, 0.625, 0.9667, 0.625, 0.9667, 0.75, 0.9667, 0.75, 0.9667, 0.6778, 0.9667, 0.6461, 0.9667, 0.75, 0.9667, 0.75, 0.9667, 0.875, 0.9667, 0.875, 0.9667, 0.5, 0.9667, 0.5, 0.9667, 0.625, 0.9667, 0.625, 0.9667, 0.875, 0.9667, 0.875, 0.9667, 1.0, 0.9667, 1.0, 0.9667, 0.625, 0.9667, 0.625, 0.9667, 0.75, 0.9667, 0.75, 0.9667, 0.75, 0.9667, 0.625, 0.9667, 0.875, 0.9667, 0.5, 0.9667, 0.5, 0.9667, 0.5625, 0.9667, 0.5625, 0.9667, 0.5633, 0.9667, 0.5625, 0.9667, 0.625, 0.9667, 0.6244, 0.9667, 0.625, 0.9667, 0.625, 0.9667, 0.5625, 0.9667, 0.5625, 0.9667, 0.5625, 0.9667, 0.5625, 0.9667, 0.5633, 0.9667, 0.5625, 0.9667, 0.5625, 0.9667, 0.625, 0.9667, 0.625, 0.9667, 0.5625, 0.9667, 0.5633, 0.9667, 0.6244, 0.9667, 0.625, 0.9667, 0.625, 0.9667, 0.625, 0.9667, 0.875, 0.9667, 0.875, 0.9667, 0.625, 0.9667, 0.5, 0.9667, 0.625, 0.9667, 0.875, 0.9667, 0.875, 0.9667, 1.0, 0.9667, 0.6461, 0.9667, 0.6461, 0.9667, 0.6387, 0.9667, 0.6387, 0.9667, 0.625, 0.9667, 0.625, 0.9667, 0.6461, 0.9667, 0.6387, 0.9667, 0.6378, 0.9667, 0.6378, 0.9667, 0.6387, 0.9667, 0.6762, 0.9667, 0.6758, 0.9667, 0.6387, 0.9667, 0.6461, 0.9667, 0.6778, 0.9667, 0.6762, 0.9667, 0.6387, 0.9667, 0.6387, 0.9667, 0.6762, 0.9667, 0.6762, 0.9667, 0.6778, 0.9667, 0.6778, 0.9667, 0.6461, 0.9667, 0.6461, 0.9667, 0.6762, 0.9667, 0.6762, 0.9667, 0.6778, 0.9667, 0.6778, 0.9667, 0.75, 0.5334, 0.9725, 0.25, 0.9073, 0.4073, 0.875, 0.5334, 0.625, 0.6766, 0.75, 0.6766, 0.75, 0.7749, 0.625, 0.7749, 0.5, 0.7749, 0.5, 0.6766, 0.625, 0.6766, 0.625, 0.7749, 0.75, 0.9117, 0.75, 0.7749, 0.875, 0.7749, 0.875, 0.9117, 0.375, 0.7749, 0.375, 0.6766, 0.5, 0.6766, 0.5, 0.7749, 0.25, 0.6766, 0.375, 0.6766, 0.375, 0.7749, 0.25, 0.7749, 0.5, 0.9117, 0.5, 0.7749, 0.625, 0.7749, 0.625, 0.9117, 0.125, 0.7749, 0.125, 0.6766, 0.25, 0.6766, 0.25, 0.7749, 0.375, 0.9117, 0.375, 0.7749, 0.5, 0.7749, 0.5, 0.9117, 2.297e-09, 0.6766, 0.125, 0.6766, 0.125, 0.7749, 5.613e-05, 0.7749, 0.125, 0.9117, 0.125, 0.7749, 0.25, 0.7749, 0.25, 0.9117, 0.75, 0.7749, 0.75, 0.6766, 0.875, 0.6766, 0.875, 0.7749, 0.125, 0.5334, 0.125, 0.6766, 2.297e-09, 0.6766, 1.936e-09, 0.5334, 0.125, 0.6766, 0.125, 0.5334, 0.25, 0.5334, 0.25, 0.6766, 0.25, 0.6766, 0.25, 0.5334, 0.375, 0.5334, 0.375, 0.6766, 0.375, 0.6766, 0.375, 0.5334, 0.5, 0.5334, 0.5, 0.6766, 0.5, 0.6766, 0.5, 0.5334, 0.625, 0.5334, 0.625, 0.6766, 0.625, 0.6766, 0.625, 0.5334, 0.75, 0.5334, 0.75, 0.6766, 0.625, 0.5334, 0.9073, 0.09268, 0.9725, 0.25, 0.75, 0.5334, 0.875, 0.9117, 0.875, 0.7749, 0.9999, 0.7749, 0.9984, 0.9117, 0.125, 0.9117, 0.001624, 0.9117, 5.613e-05, 0.7749, 0.125, 0.7749, 0.25, 0.9117, 0.25, 0.7749, 0.375, 0.7749, 0.375, 0.9117, 0.625, 0.9117, 0.625, 0.7749, 0.75, 0.7749, 0.75, 0.9117, 0.75, 0.4725, 0.9073, 0.4073, 0.9725, 0.25, 0.9073, 0.09268, 0.75, 0.02751, 0.5927, 0.09268, 0.5275, 0.25, 0.5927, 0.4073, 0.5, 0.5334, 0.75, 0.02751, 0.9073, 0.09268, 0.625, 0.5334, 0.375, 0.5334, 0.5927, 0.09268, 0.75, 0.02751, 0.5, 0.5334, 0.25, 0.5334, 0.5275, 0.25, 0.5927, 0.09268, 0.375, 0.5334, 0.125, 0.5334, 0.5927, 0.4073, 0.5275, 0.25, 0.25, 0.5334, 1.936e-09, 0.5334, 0.75, 0.4725, 0.5927, 0.4073, 0.125, 0.5334, 0.875, 0.6766, 0.875, 0.5334, 1.0, 0.5334, 1.0, 0.6766, 0.75, 0.6766, 0.75, 0.5334, 0.875, 0.5334, 0.875, 0.6766, 0.875, 0.7749, 0.875, 0.6766, 1.0, 0.6766, 0.9999, 0.7749, 0.875, 0.5334, 0.9073, 0.4073, 0.75, 0.4725, 1.0, 0.5334, 0.625, 0.9667, 0.6243, 0.9667, 0.75, 0.9667, 0.75, 0.9667, 0.875, 0.9667, 0.8757, 0.9667, 0.9988, 0.9667, 1.0, 0.9667, 0.5, 0.9667, 0.5012, 0.9667, 0.6243, 0.9667, 0.625, 0.9667, 0.75, 0.9667, 0.75, 0.9667, 0.8757, 0.9667, 0.875, 0.9667, 0.625, 0.9667, 0.75, 0.9667, 0.75, 0.9667, 0.6243, 0.9667, 0.875, 0.9667, 1.0, 0.9667, 0.9988, 0.9667, 0.8757, 0.9667, 0.5, 0.9667, 0.625, 0.9667, 0.6243, 0.9667, 0.5012, 0.9667, 0.75, 0.9667, 0.875, 0.9667, 0.8757, 0.9667, 0.75, 0.9667])
me_knight_mesh_001.use_remesh_preserve_volume = False
me_knight_mesh_001.use_remesh_preserve_attributes = False
me_knight_mesh_001.use_mirror_vertex_groups = False
me_knight_mesh_001.update()

# ---- objects
ob_light = bpy.data.objects.new('Light', light_light)
ob_camera = bpy.data.objects.new('Camera', cam_camera)
ob_notch_geometry = bpy.data.objects.new('Notch Geometry', me_cube)
ob_knight = bpy.data.objects.new('knight', me_knight)
ob_knight_1 = bpy.data.objects.new('Knight', me_knight_mesh)
ob_knight_mirror_point = bpy.data.objects.new('Knight Mirror Point', None)
ob_knight_high_poly = bpy.data.objects.new('Knight High Poly', me_knight_mesh_001)

# ---- transforms, parenting, visibility, modifiers, constraints
ob_light.location = (5.981, -1.56, 3.694)
ob_light.rotation_euler = (0.6503, 0.05522, 1.866)
ob_light.lock_rotations_4d = False
ob_light.empty_display_type = 'ARROWS'
ob_light.color = (0.0, 0.0, 0.0, 0.0)
ob_light.lineart.crease_threshold = 0.0
ob_camera.location = (0.2417, -0.00315, 0.07609)
ob_camera.rotation_euler = (1.427, -0.0001031, 1.55)
ob_camera.lock_rotations_4d = False
ob_camera.empty_display_type = 'ARROWS'
ob_camera.color = (0.0, 0.0, 0.0, 0.0)
ob_camera.display_type = 'WIRE'
ob_camera.lineart.crease_threshold = 0.0
ob_notch_geometry.location = (0.0, 0.0, 0.0)
ob_notch_geometry.hide_render = True
ob_notch_geometry.lineart.crease_threshold = 0.0
ob_knight.location = (0.0, 0.0, 0.0398)
ob_knight.rotation_euler = (1.571, -0.01226, 1.571)
ob_knight.scale = (0.07981, 0.07981, 0.07981)
ob_knight.lineart.crease_threshold = 0.0
ob_knight_1.location = (0.0, -0.07299, 0.0)
ob_knight_1.hide_render = True
ob_knight_1.display_type = 'SOLID'
ob_knight_1.lineart.crease_threshold = 0.0
_m = ob_knight_1.modifiers.new('Mirror', 'MIRROR')
_m.mirror_object = ob_knight_mirror_point
ob_knight_mirror_point.location = (0.0, 0.0, 0.0)
ob_knight_mirror_point.lineart.crease_threshold = 0.0
ob_knight_high_poly.location = (0.0, 0.0, 0.0)
ob_knight_high_poly.scale = (1.0, 0.9652, 1.0)
ob_knight_high_poly.hide_render = True
ob_knight_high_poly.display_type = 'SOLID'
ob_knight_high_poly.lineart.crease_threshold = 0.0
_m = ob_knight_high_poly.modifiers.new('Subdivision', 'SUBSURF')
_m.uv_smooth = 'PRESERVE_CORNERS'
_m.levels = 3
_m.render_levels = 3
_m.show_only_control_edges = False
_m = ob_knight_high_poly.modifiers.new('Auto Smooth', 'NODES')
_m.node_group = ng_auto_smooth
_gi = [s.identifier for s in ng_auto_smooth.interface.items_tree if s.item_type == 'SOCKET' and s.in_out == 'INPUT']
_m[_gi[1]] = 0.5236  # Angle

# ---- collection membership
col_collection.objects.link(ob_light)
col_collection.objects.link(ob_camera)
col_collection.objects.link(ob_notch_geometry)
col_collection.objects.link(ob_knight)
col_collection.objects.link(ob_knight_1)
col_collection.objects.link(ob_knight_mirror_point)
col_collection.objects.link(ob_knight_high_poly)

# ---- scene / render settings (as saved in the file)
scene.camera = ob_camera
scene.frame_start = 1; scene.frame_end = 250; scene.frame_set(0)
scene.render.engine = 'BLENDER_EEVEE_NEXT'
scene.cycles.use_denoising = False
scene.cycles.samples = 128
scene.cycles.sampling_pattern = 'TABULATED_SOBOL'
scene.cycles.use_adaptive_sampling = False
scene.cycles.use_light_tree = False
scene.view_settings.view_transform = 'Filmic'
bpy.context.view_layer.update()
